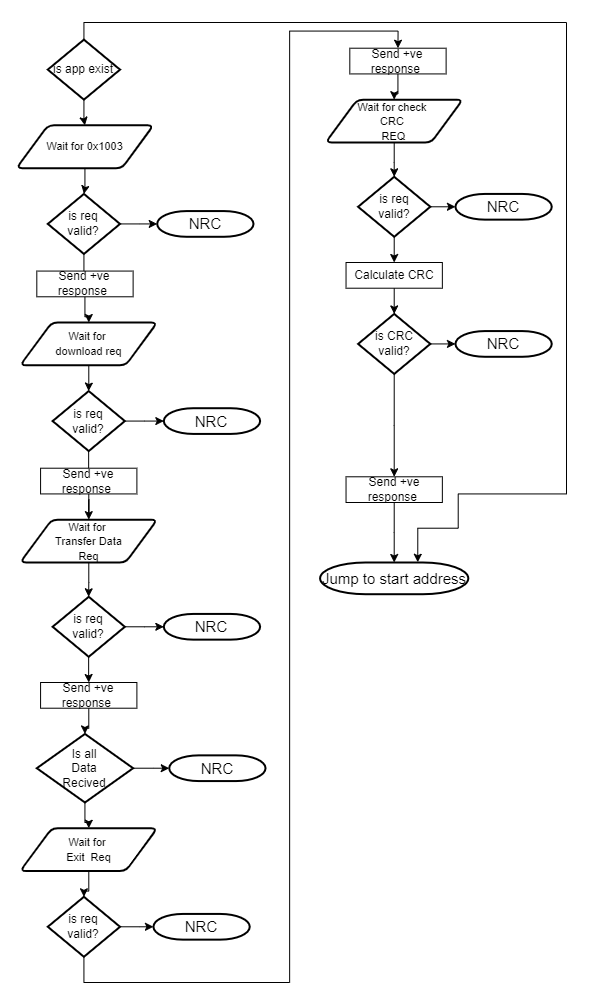

The diagram above was exported from draw.io. Its source (the exported page's mxGraphModel, read from the mxfile embedded in the PNG):
<mxGraphModel dx="1500" dy="796" grid="1" gridSize="10" guides="1" tooltips="1" connect="1" arrows="1" fold="1" page="1" pageScale="1" pageWidth="827" pageHeight="1169" math="0" shadow="0">
  <root>
    <mxCell id="0" />
    <mxCell id="1" parent="0" />
    <mxCell id="2" value="" style="group" vertex="1" connectable="0" parent="1">
      <mxGeometry x="70" y="3590" width="550" height="960" as="geometry" />
    </mxCell>
    <mxCell id="3" style="edgeStyle=orthogonalEdgeStyle;rounded=0;orthogonalLoop=1;jettySize=auto;html=1;" edge="1" parent="2" source="4" target="6">
      <mxGeometry relative="1" as="geometry" />
    </mxCell>
    <mxCell id="4" value="is app exist" style="strokeWidth=2;html=1;shape=mxgraph.flowchart.decision;whiteSpace=wrap;" vertex="1" parent="2">
      <mxGeometry x="31.29993214700024" y="17.14285714285715" width="72.23061264692363" height="60.00000000000002" as="geometry" />
    </mxCell>
    <mxCell id="5" value="" style="edgeStyle=orthogonalEdgeStyle;rounded=0;orthogonalLoop=1;jettySize=auto;html=1;" edge="1" parent="2" source="6" target="9">
      <mxGeometry relative="1" as="geometry" />
    </mxCell>
    <mxCell id="6" value="&lt;font style=&quot;font-size: 11px;&quot;&gt;Wait for 0x1003&lt;/font&gt;" style="shape=parallelogram;html=1;strokeWidth=2;perimeter=parallelogramPerimeter;whiteSpace=wrap;rounded=1;arcSize=12;size=0.23;" vertex="1" parent="2">
      <mxGeometry y="102.8571428571429" width="136.93720314312606" height="42.857142857142875" as="geometry" />
    </mxCell>
    <mxCell id="7" value="" style="edgeStyle=orthogonalEdgeStyle;rounded=0;orthogonalLoop=1;jettySize=auto;html=1;" edge="1" parent="2" source="9" target="11">
      <mxGeometry relative="1" as="geometry" />
    </mxCell>
    <mxCell id="8" value="" style="edgeStyle=orthogonalEdgeStyle;rounded=0;orthogonalLoop=1;jettySize=auto;html=1;" edge="1" parent="2" source="9" target="38">
      <mxGeometry relative="1" as="geometry" />
    </mxCell>
    <mxCell id="9" value="is req&lt;br&gt;valid?" style="strokeWidth=2;html=1;shape=mxgraph.flowchart.decision;whiteSpace=wrap;" vertex="1" parent="2">
      <mxGeometry x="31.29993214700024" y="171.4285714285715" width="72.23061264692363" height="60.00000000000002" as="geometry" />
    </mxCell>
    <mxCell id="10" value="" style="edgeStyle=orthogonalEdgeStyle;rounded=0;orthogonalLoop=1;jettySize=auto;html=1;" edge="1" parent="2" source="11" target="13">
      <mxGeometry relative="1" as="geometry" />
    </mxCell>
    <mxCell id="11" value="Send +ve response&amp;nbsp;" style="rounded=0;whiteSpace=wrap;html=1;" vertex="1" parent="2">
      <mxGeometry x="20.3088405892267" y="248.5714285714286" width="96.3074835292315" height="25.714285714285726" as="geometry" />
    </mxCell>
    <mxCell id="12" value="" style="edgeStyle=orthogonalEdgeStyle;rounded=0;orthogonalLoop=1;jettySize=auto;html=1;" edge="1" parent="2" source="13" target="16">
      <mxGeometry relative="1" as="geometry" />
    </mxCell>
    <mxCell id="13" value="&lt;font style=&quot;font-size: 11px;&quot;&gt;Wait for&amp;nbsp;&lt;br&gt;download req&lt;/font&gt;" style="shape=parallelogram;html=1;strokeWidth=2;perimeter=parallelogramPerimeter;whiteSpace=wrap;rounded=1;arcSize=12;size=0.23;" vertex="1" parent="2">
      <mxGeometry x="3.755991857640035" y="300.0000000000001" width="136.93720314312606" height="42.857142857142875" as="geometry" />
    </mxCell>
    <mxCell id="14" value="" style="edgeStyle=orthogonalEdgeStyle;rounded=0;orthogonalLoop=1;jettySize=auto;html=1;" edge="1" parent="2" source="16" target="18">
      <mxGeometry relative="1" as="geometry" />
    </mxCell>
    <mxCell id="15" value="" style="edgeStyle=orthogonalEdgeStyle;rounded=0;orthogonalLoop=1;jettySize=auto;html=1;" edge="1" parent="2" source="16" target="37">
      <mxGeometry relative="1" as="geometry" />
    </mxCell>
    <mxCell id="16" value="is req&lt;br&gt;valid?" style="strokeWidth=2;html=1;shape=mxgraph.flowchart.decision;whiteSpace=wrap;" vertex="1" parent="2">
      <mxGeometry x="36.115306323461816" y="368.5714285714287" width="72.23061264692363" height="60.00000000000002" as="geometry" />
    </mxCell>
    <mxCell id="17" value="" style="edgeStyle=orthogonalEdgeStyle;rounded=0;orthogonalLoop=1;jettySize=auto;html=1;" edge="1" parent="2" source="18" target="20">
      <mxGeometry relative="1" as="geometry" />
    </mxCell>
    <mxCell id="18" value="Send +ve response&amp;nbsp;" style="rounded=0;whiteSpace=wrap;html=1;" vertex="1" parent="2">
      <mxGeometry x="24.076870882307876" y="445.71428571428595" width="96.3074835292315" height="25.714285714285726" as="geometry" />
    </mxCell>
    <mxCell id="19" value="" style="edgeStyle=orthogonalEdgeStyle;rounded=0;orthogonalLoop=1;jettySize=auto;html=1;" edge="1" parent="2" source="20" target="23">
      <mxGeometry relative="1" as="geometry" />
    </mxCell>
    <mxCell id="20" value="&lt;font style=&quot;font-size: 11px;&quot;&gt;Wait for&amp;nbsp;&lt;br&gt;Transfer Data&lt;br&gt;Req&lt;/font&gt;" style="shape=parallelogram;html=1;strokeWidth=2;perimeter=parallelogramPerimeter;whiteSpace=wrap;rounded=1;arcSize=12;size=0.23;" vertex="1" parent="2">
      <mxGeometry x="3.755991857640035" y="497.142857142857" width="136.93720314312606" height="42.857142857142875" as="geometry" />
    </mxCell>
    <mxCell id="21" value="" style="edgeStyle=orthogonalEdgeStyle;rounded=0;orthogonalLoop=1;jettySize=auto;html=1;" edge="1" parent="2" source="23" target="25">
      <mxGeometry relative="1" as="geometry" />
    </mxCell>
    <mxCell id="22" value="" style="edgeStyle=orthogonalEdgeStyle;rounded=0;orthogonalLoop=1;jettySize=auto;html=1;" edge="1" parent="2" source="23" target="36">
      <mxGeometry relative="1" as="geometry" />
    </mxCell>
    <mxCell id="23" value="is req&lt;br&gt;valid?" style="strokeWidth=2;html=1;shape=mxgraph.flowchart.decision;whiteSpace=wrap;" vertex="1" parent="2">
      <mxGeometry x="36.115306323461816" y="574.2857142857141" width="72.23061264692363" height="60.00000000000002" as="geometry" />
    </mxCell>
    <mxCell id="24" value="" style="edgeStyle=orthogonalEdgeStyle;rounded=0;orthogonalLoop=1;jettySize=auto;html=1;" edge="1" parent="2" source="25" target="28">
      <mxGeometry relative="1" as="geometry" />
    </mxCell>
    <mxCell id="25" value="Send +ve response&amp;nbsp;" style="rounded=0;whiteSpace=wrap;html=1;" vertex="1" parent="2">
      <mxGeometry x="24.076870882307876" y="659.9999999999999" width="96.3074835292315" height="25.714285714285726" as="geometry" />
    </mxCell>
    <mxCell id="26" value="" style="edgeStyle=orthogonalEdgeStyle;rounded=0;orthogonalLoop=1;jettySize=auto;html=1;" edge="1" parent="2" source="28" target="30">
      <mxGeometry relative="1" as="geometry" />
    </mxCell>
    <mxCell id="27" value="" style="edgeStyle=orthogonalEdgeStyle;rounded=0;orthogonalLoop=1;jettySize=auto;html=1;" edge="1" parent="2" source="28" target="35">
      <mxGeometry relative="1" as="geometry" />
    </mxCell>
    <mxCell id="28" value="Is all&lt;br&gt;&lt;div style=&quot;&quot;&gt;&lt;span style=&quot;background-color: initial;&quot;&gt;Data&lt;/span&gt;&lt;/div&gt;Recived" style="strokeWidth=2;html=1;shape=mxgraph.flowchart.decision;whiteSpace=wrap;" vertex="1" parent="2">
      <mxGeometry x="20.3088405892267" y="711.4285714285713" width="96.3074835292315" height="68.5714285714286" as="geometry" />
    </mxCell>
    <mxCell id="29" value="" style="edgeStyle=orthogonalEdgeStyle;rounded=0;orthogonalLoop=1;jettySize=auto;html=1;" edge="1" parent="2" source="30" target="33">
      <mxGeometry relative="1" as="geometry" />
    </mxCell>
    <mxCell id="30" value="&lt;font style=&quot;font-size: 11px;&quot;&gt;Wait for&amp;nbsp;&lt;br&gt;Exit&amp;nbsp; Req&lt;/font&gt;" style="shape=parallelogram;html=1;strokeWidth=2;perimeter=parallelogramPerimeter;whiteSpace=wrap;rounded=1;arcSize=12;size=0.23;" vertex="1" parent="2">
      <mxGeometry x="3.755991857640035" y="805.7142857142856" width="136.93720314312606" height="42.857142857142875" as="geometry" />
    </mxCell>
    <mxCell id="31" value="" style="edgeStyle=orthogonalEdgeStyle;rounded=0;orthogonalLoop=1;jettySize=auto;html=1;" edge="1" parent="2" source="33" target="34">
      <mxGeometry relative="1" as="geometry" />
    </mxCell>
    <mxCell id="32" style="edgeStyle=orthogonalEdgeStyle;rounded=0;orthogonalLoop=1;jettySize=auto;html=1;entryX=0.5;entryY=0;entryDx=0;entryDy=0;exitX=0.5;exitY=1;exitDx=0;exitDy=0;exitPerimeter=0;" edge="1" parent="2" source="33" target="40">
      <mxGeometry relative="1" as="geometry">
        <Array as="points">
          <mxPoint x="67.25873880972706" y="960" />
          <mxPoint x="273.11598485345945" y="960" />
          <mxPoint x="273.11598485345945" y="8.571428571428575" />
          <mxPoint x="381.46190382384486" y="8.571428571428575" />
        </Array>
      </mxGeometry>
    </mxCell>
    <mxCell id="33" value="is req&lt;br&gt;valid?" style="strokeWidth=2;html=1;shape=mxgraph.flowchart.decision;whiteSpace=wrap;" vertex="1" parent="2">
      <mxGeometry x="31.29993214700024" y="874.2857142857142" width="72.23061264692363" height="60.00000000000002" as="geometry" />
    </mxCell>
    <mxCell id="34" value="&lt;font style=&quot;font-size: 15px;&quot;&gt;NRC&lt;/font&gt;" style="strokeWidth=2;html=1;shape=mxgraph.flowchart.terminator;whiteSpace=wrap;" vertex="1" parent="2">
      <mxGeometry x="136.93720314312606" y="891.4285714285714" width="96.3074835292315" height="25.714285714285726" as="geometry" />
    </mxCell>
    <mxCell id="35" value="&lt;font style=&quot;font-size: 15px;&quot;&gt;NRC&lt;/font&gt;" style="strokeWidth=2;html=1;shape=mxgraph.flowchart.terminator;whiteSpace=wrap;" vertex="1" parent="2">
      <mxGeometry x="152.73163044192" y="732.8571428571428" width="96.3074835292315" height="25.714285714285726" as="geometry" />
    </mxCell>
    <mxCell id="36" value="&lt;font style=&quot;font-size: 15px;&quot;&gt;NRC&lt;/font&gt;" style="strokeWidth=2;html=1;shape=mxgraph.flowchart.terminator;whiteSpace=wrap;" vertex="1" parent="2">
      <mxGeometry x="147.31433449340074" y="591.4285714285713" width="96.3074835292315" height="25.714285714285726" as="geometry" />
    </mxCell>
    <mxCell id="37" value="&lt;font style=&quot;font-size: 15px;&quot;&gt;NRC&lt;/font&gt;" style="strokeWidth=2;html=1;shape=mxgraph.flowchart.terminator;whiteSpace=wrap;" vertex="1" parent="2">
      <mxGeometry x="147.31433449340074" y="385.71428571428584" width="96.3074835292315" height="25.714285714285726" as="geometry" />
    </mxCell>
    <mxCell id="38" value="&lt;font style=&quot;font-size: 15px;&quot;&gt;NRC&lt;/font&gt;" style="strokeWidth=2;html=1;shape=mxgraph.flowchart.terminator;whiteSpace=wrap;" vertex="1" parent="2">
      <mxGeometry x="140.69319500076608" y="188.57142857142864" width="96.3074835292315" height="25.714285714285726" as="geometry" />
    </mxCell>
    <mxCell id="39" value="" style="edgeStyle=orthogonalEdgeStyle;rounded=0;orthogonalLoop=1;jettySize=auto;html=1;" edge="1" parent="2" source="40" target="42">
      <mxGeometry relative="1" as="geometry" />
    </mxCell>
    <mxCell id="40" value="Send +ve response&amp;nbsp;" style="rounded=0;whiteSpace=wrap;html=1;" vertex="1" parent="2">
      <mxGeometry x="333.3081620592291" y="25.714285714285726" width="96.3074835292315" height="25.714285714285726" as="geometry" />
    </mxCell>
    <mxCell id="41" value="" style="edgeStyle=orthogonalEdgeStyle;rounded=0;orthogonalLoop=1;jettySize=auto;html=1;" edge="1" parent="2" source="42" target="45">
      <mxGeometry relative="1" as="geometry" />
    </mxCell>
    <mxCell id="42" value="&lt;font style=&quot;font-size: 11px;&quot;&gt;Wait for check&amp;nbsp;&lt;br&gt;CRC&amp;nbsp;&lt;br&gt;REQ&lt;/font&gt;" style="shape=parallelogram;html=1;strokeWidth=2;perimeter=parallelogramPerimeter;whiteSpace=wrap;rounded=1;arcSize=12;size=0.23;" vertex="1" parent="2">
      <mxGeometry x="309.2312911769212" y="77.14285714285717" width="136.93720314312606" height="42.857142857142875" as="geometry" />
    </mxCell>
    <mxCell id="43" value="" style="edgeStyle=orthogonalEdgeStyle;rounded=0;orthogonalLoop=1;jettySize=auto;html=1;" edge="1" parent="2" source="45" target="46">
      <mxGeometry relative="1" as="geometry" />
    </mxCell>
    <mxCell id="44" value="" style="edgeStyle=orthogonalEdgeStyle;rounded=0;orthogonalLoop=1;jettySize=auto;html=1;" edge="1" parent="2" source="45" target="48">
      <mxGeometry relative="1" as="geometry" />
    </mxCell>
    <mxCell id="45" value="is req&lt;br&gt;valid?" style="strokeWidth=2;html=1;shape=mxgraph.flowchart.decision;whiteSpace=wrap;" vertex="1" parent="2">
      <mxGeometry x="341.590605642743" y="154.28571428571433" width="72.23061264692363" height="60.00000000000002" as="geometry" />
    </mxCell>
    <mxCell id="46" value="&lt;font style=&quot;font-size: 15px;&quot;&gt;NRC&lt;/font&gt;" style="strokeWidth=2;html=1;shape=mxgraph.flowchart.terminator;whiteSpace=wrap;" vertex="1" parent="2">
      <mxGeometry x="438.94543305535495" y="171.4285714285715" width="96.3074835292315" height="25.714285714285726" as="geometry" />
    </mxCell>
    <mxCell id="47" value="" style="edgeStyle=orthogonalEdgeStyle;rounded=0;orthogonalLoop=1;jettySize=auto;html=1;" edge="1" parent="2" source="48" target="51">
      <mxGeometry relative="1" as="geometry" />
    </mxCell>
    <mxCell id="48" value="Calculate CRC" style="rounded=0;whiteSpace=wrap;html=1;" vertex="1" parent="2">
      <mxGeometry x="329.54013176614797" y="240.00000000000009" width="96.3074835292315" height="25.714285714285726" as="geometry" />
    </mxCell>
    <mxCell id="49" value="" style="edgeStyle=orthogonalEdgeStyle;rounded=0;orthogonalLoop=1;jettySize=auto;html=1;" edge="1" parent="2" source="51" target="52">
      <mxGeometry relative="1" as="geometry" />
    </mxCell>
    <mxCell id="50" value="" style="edgeStyle=orthogonalEdgeStyle;rounded=0;orthogonalLoop=1;jettySize=auto;html=1;" edge="1" parent="2" source="51" target="54">
      <mxGeometry relative="1" as="geometry" />
    </mxCell>
    <mxCell id="51" value="is CRC&lt;br&gt;valid?" style="strokeWidth=2;html=1;shape=mxgraph.flowchart.decision;whiteSpace=wrap;" vertex="1" parent="2">
      <mxGeometry x="341.590605642743" y="291.4285714285715" width="72.23061264692363" height="60.00000000000002" as="geometry" />
    </mxCell>
    <mxCell id="52" value="&lt;font style=&quot;font-size: 15px;&quot;&gt;NRC&lt;/font&gt;" style="strokeWidth=2;html=1;shape=mxgraph.flowchart.terminator;whiteSpace=wrap;" vertex="1" parent="2">
      <mxGeometry x="438.94543305535495" y="308.57142857142867" width="96.3074835292315" height="25.714285714285726" as="geometry" />
    </mxCell>
    <mxCell id="53" value="" style="edgeStyle=orthogonalEdgeStyle;rounded=0;orthogonalLoop=1;jettySize=auto;html=1;entryX=0.5;entryY=0;entryDx=0;entryDy=0;entryPerimeter=0;" edge="1" parent="2" source="54" target="55">
      <mxGeometry relative="1" as="geometry">
        <mxPoint x="369.4595836890145" y="437.14285714285734" as="targetPoint" />
      </mxGeometry>
    </mxCell>
    <mxCell id="54" value="Send +ve response&amp;nbsp;" style="rounded=0;whiteSpace=wrap;html=1;" vertex="1" parent="2">
      <mxGeometry x="329.54013176614797" y="454.28571428571445" width="96.3074835292315" height="25.714285714285726" as="geometry" />
    </mxCell>
    <mxCell id="55" value="&lt;font style=&quot;font-size: 15px;&quot;&gt;Jump to start address&lt;/font&gt;" style="strokeWidth=2;html=1;shape=mxgraph.flowchart.terminator;whiteSpace=wrap;" vertex="1" parent="2">
      <mxGeometry x="303.5852649550201" y="539.9999999999998" width="148.21721715148732" height="31.714285714285722" as="geometry" />
    </mxCell>
    <mxCell id="56" style="edgeStyle=orthogonalEdgeStyle;rounded=0;orthogonalLoop=1;jettySize=auto;html=1;entryX=0.659;entryY=-0.008;entryDx=0;entryDy=0;entryPerimeter=0;" edge="1" parent="2" source="4" target="55">
      <mxGeometry relative="1" as="geometry">
        <Array as="points">
          <mxPoint x="67.25873880972706" />
          <mxPoint x="550" />
          <mxPoint x="550" y="471.4285714285717" />
          <mxPoint x="441.65408102961453" y="471.4285714285717" />
          <mxPoint x="441.65408102961453" y="505.7142857142855" />
          <mxPoint x="400.7234005296912" y="505.7142857142855" />
        </Array>
      </mxGeometry>
    </mxCell>
  </root>
</mxGraphModel>